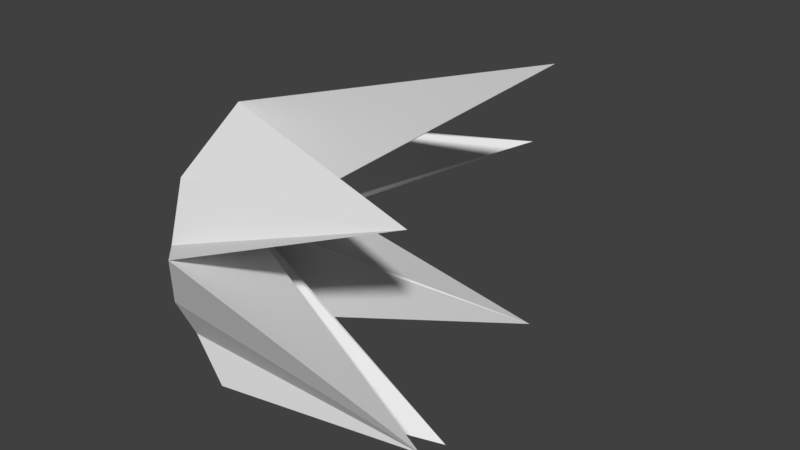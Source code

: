 # Source: fire.blend  (saved by Blender 2.79.0; exported with 4.5.12 LTS)
import bpy
from mathutils import Matrix  # noqa: F401  (used for matrix-valued properties, if any)

bpy.ops.wm.read_factory_settings(use_empty=True)
scene = bpy.context.scene
scene.name = 'Scene'

# ---- collections
col_collection_1 = bpy.data.collections.new('Collection 1'); scene.collection.children.link(col_collection_1)

# ---- world
world_world = bpy.data.worlds.new('World'); scene.world = world_world
world_world.color = (0.05088, 0.05088, 0.05088)
world_world.use_sun_shadow = False
world_world.sun_shadow_jitter_overblur = 0.0
world_world.cycles.sampling_method = 'MANUAL'

# ---- meshes
me_cylinder_002 = bpy.data.meshes.new('Cylinder.002')
me_cylinder_002.from_pydata([(-0.5516, 0.605, -0.3503), (0.593, 1.689, -0.2564), (-0.5752, 0.6244, -0.7302), (-0.4343, 0.7803, -0.7419), (-0.5508, 0.4302, -1.064), (1.049, 1.063, -1.241), (-0.49, 0.09956, -1.256), (-0.2722, 0.1696, -1.273), (-0.409, -0.279, -1.254), (1.131, 0.05909, -1.594), (-0.3296, -0.604, -1.06), (-0.005318, -0.7052, -1.255), (-0.273, -0.7883, -0.724), (1.613, -0.7975, -0.8849), (-0.2544, -0.7826, -0.3374), (-0.04346, -0.9738, -0.2819), (-0.3628, -0.5829, -0.005279), (1.362, -0.5994, 0.2273), (-0.3397, -0.2578, 0.1885), (-0.165, -0.2735, 0.4217), (-0.4206, 0.1207, 0.1868), (1.446, 0.5211, 0.7935), (-0.5001, 0.4457, -0.007958), (-0.2726, -0.02398, -0.4911), (-0.2739, -0.02438, -0.5183), (-0.2722, -0.03805, -0.5418), (-0.2679, -0.06131, -0.5553), (-0.2622, -0.08795, -0.5552), (-0.2566, -0.1108, -0.5415), (-0.2526, -0.1238, -0.5179), (-0.2513, -0.1234, -0.4907), (-0.253, -0.1097, -0.4672), (-0.2573, -0.08646, -0.4537), (-0.263, -0.05982, -0.4538), (-0.2686, -0.03696, -0.4675), (-0.3615, 0.4988, -0.02121)], [], [(0, 1, 3, 2), (2, 3, 5, 4), (4, 5, 7, 6), (6, 7, 9, 8), (8, 9, 11, 10), (10, 11, 13, 12), (12, 13, 15, 14), (14, 15, 17, 16), (16, 17, 19, 18), (18, 19, 21, 20), (19, 17, 31, 32), (20, 21, 35, 22), (22, 35, 1, 0), (0, 2, 4, 6, 8, 10, 12, 14, 16, 18, 20, 22), (24, 23, 34, 33, 32, 31, 30, 29, 28, 27, 26, 25), (17, 15, 30, 31), (15, 13, 29, 30), (13, 11, 28, 29), (11, 9, 27, 28), (9, 7, 26, 27), (3, 1, 23, 24), (7, 5, 25, 26), (5, 3, 24, 25), (21, 19, 32, 33), (1, 35, 23), (33, 34, 23, 35, 21)])
me_cylinder_002.use_remesh_preserve_volume = False
me_cylinder_002.use_remesh_preserve_attributes = False
me_cylinder_002.use_mirror_vertex_groups = False
me_cylinder_002.update()

# ---- objects
ob_cylinder = bpy.data.objects.new('Cylinder', me_cylinder_002)

# ---- transforms, parenting, visibility, modifiers, constraints
ob_cylinder.location = (0.3405, 1.524, 1.645)
ob_cylinder.lineart.crease_threshold = 0.0

# ---- collection membership
col_collection_1.objects.link(ob_cylinder)

# ---- scene / render settings (as saved in the file)
scene.frame_start = 1; scene.frame_end = 250; scene.frame_set(1)
scene.render.engine = 'BLENDER_EEVEE_NEXT'
scene.render.resolution_percentage = 50
scene.render.dither_intensity = 0.0
scene.cycles.use_denoising = False
scene.cycles.samples = 128
scene.cycles.sampling_pattern = 'TABULATED_SOBOL'
scene.cycles.use_adaptive_sampling = False
scene.cycles.use_light_tree = False
scene.cycles.blur_glossy = 0.0
scene.cycles.sample_clamp_indirect = 0.0
scene.view_settings.view_transform = 'Standard'
bpy.context.view_layer.update()

# ---- added for rendering (the .blend has no active camera and no usable light): camera, sun
cam_auto = bpy.data.cameras.new('AutoCamera')
cam_auto.lens = 50.0
cam_auto.sensor_width = 36.0
cam_auto.clip_end = 1000.0
ob_auto_camera = bpy.data.objects.new('AutoCamera', cam_auto)
scene.collection.objects.link(ob_auto_camera)
ob_auto_camera.location = (4.73895, -2.77358, 4.34846)
ob_auto_camera.rotation_euler = (1.09748, -7.21219e-08, 0.694738)
scene.camera = ob_auto_camera
light_auto_sun = bpy.data.lights.new('AutoSun', 'SUN')
light_auto_sun.energy = 3.0
light_auto_sun.angle = 0.0523599
ob_auto_sun = bpy.data.objects.new('AutoSun', light_auto_sun)
scene.collection.objects.link(ob_auto_sun)
ob_auto_sun.rotation_euler = (0.872665, 0.174533, 0.523599)
bpy.context.view_layer.update()
